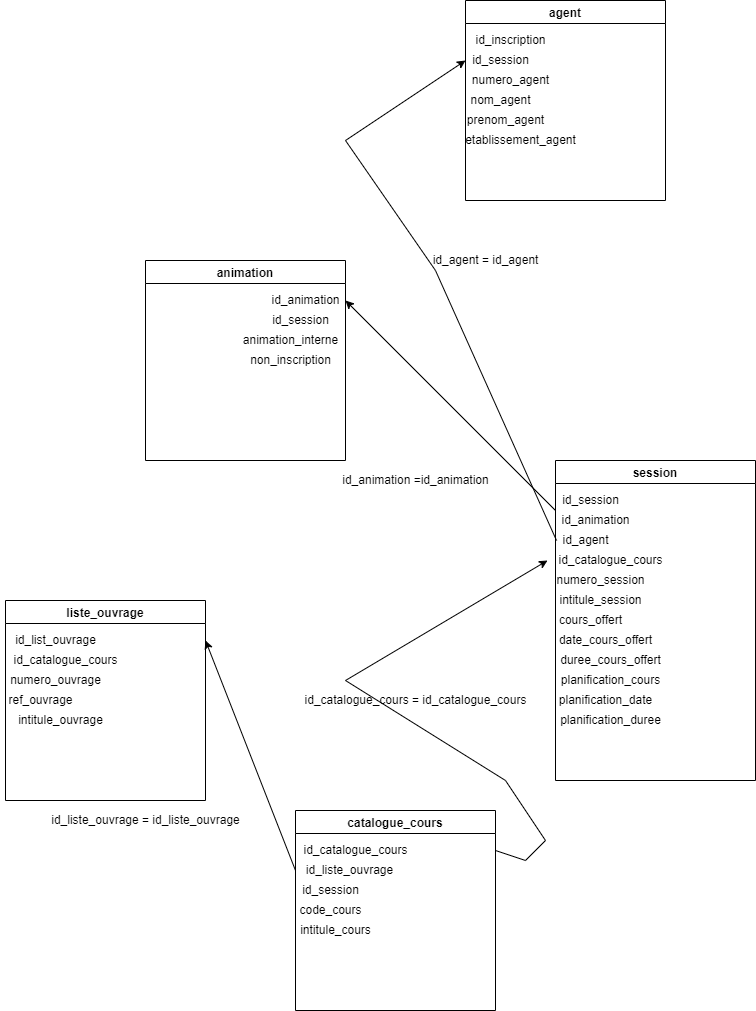

The diagram above was exported from draw.io. Its source (the exported page's mxGraphModel, read from the mxfile embedded in the PNG):
<mxGraphModel dx="1182" dy="732" grid="1" gridSize="10" guides="1" tooltips="1" connect="1" arrows="1" fold="1" page="1" pageScale="1" pageWidth="827" pageHeight="1169" math="0" shadow="0">
  <root>
    <mxCell id="0" />
    <mxCell id="1" parent="0" />
    <mxCell id="xPvHDqM0taEDfZQsz-Uz-1" value="session" style="swimlane;" vertex="1" parent="1">
      <mxGeometry x="570" y="510" width="200" height="320" as="geometry" />
    </mxCell>
    <mxCell id="xPvHDqM0taEDfZQsz-Uz-6" value="id_session" style="text;html=1;align=center;verticalAlign=middle;resizable=0;points=[];autosize=1;strokeColor=none;fillColor=none;" vertex="1" parent="xPvHDqM0taEDfZQsz-Uz-1">
      <mxGeometry y="30" width="70" height="20" as="geometry" />
    </mxCell>
    <mxCell id="xPvHDqM0taEDfZQsz-Uz-7" value="id_animation" style="text;html=1;align=center;verticalAlign=middle;resizable=0;points=[];autosize=1;strokeColor=none;fillColor=none;" vertex="1" parent="xPvHDqM0taEDfZQsz-Uz-1">
      <mxGeometry y="50" width="80" height="20" as="geometry" />
    </mxCell>
    <mxCell id="xPvHDqM0taEDfZQsz-Uz-8" value="id_agent" style="text;html=1;align=center;verticalAlign=middle;resizable=0;points=[];autosize=1;strokeColor=none;fillColor=none;" vertex="1" parent="xPvHDqM0taEDfZQsz-Uz-1">
      <mxGeometry y="70" width="60" height="20" as="geometry" />
    </mxCell>
    <mxCell id="xPvHDqM0taEDfZQsz-Uz-9" value="numero_session" style="text;html=1;align=center;verticalAlign=middle;resizable=0;points=[];autosize=1;strokeColor=none;fillColor=none;" vertex="1" parent="xPvHDqM0taEDfZQsz-Uz-1">
      <mxGeometry x="-5" y="110" width="100" height="20" as="geometry" />
    </mxCell>
    <mxCell id="xPvHDqM0taEDfZQsz-Uz-10" value="intitule_session" style="text;html=1;align=center;verticalAlign=middle;resizable=0;points=[];autosize=1;strokeColor=none;fillColor=none;" vertex="1" parent="xPvHDqM0taEDfZQsz-Uz-1">
      <mxGeometry x="-5" y="130" width="100" height="20" as="geometry" />
    </mxCell>
    <mxCell id="xPvHDqM0taEDfZQsz-Uz-11" value="cours_offert" style="text;html=1;align=center;verticalAlign=middle;resizable=0;points=[];autosize=1;strokeColor=none;fillColor=none;" vertex="1" parent="xPvHDqM0taEDfZQsz-Uz-1">
      <mxGeometry x="-5" y="150" width="80" height="20" as="geometry" />
    </mxCell>
    <mxCell id="xPvHDqM0taEDfZQsz-Uz-12" value="date_cours_offert" style="text;html=1;align=center;verticalAlign=middle;resizable=0;points=[];autosize=1;strokeColor=none;fillColor=none;" vertex="1" parent="xPvHDqM0taEDfZQsz-Uz-1">
      <mxGeometry x="-5" y="170" width="110" height="20" as="geometry" />
    </mxCell>
    <mxCell id="xPvHDqM0taEDfZQsz-Uz-13" value="duree_cours_offert" style="text;html=1;align=center;verticalAlign=middle;resizable=0;points=[];autosize=1;strokeColor=none;fillColor=none;" vertex="1" parent="xPvHDqM0taEDfZQsz-Uz-1">
      <mxGeometry x="-5" y="190" width="120" height="20" as="geometry" />
    </mxCell>
    <mxCell id="xPvHDqM0taEDfZQsz-Uz-14" value="planification_cours" style="text;html=1;align=center;verticalAlign=middle;resizable=0;points=[];autosize=1;strokeColor=none;fillColor=none;" vertex="1" parent="xPvHDqM0taEDfZQsz-Uz-1">
      <mxGeometry y="210" width="110" height="20" as="geometry" />
    </mxCell>
    <mxCell id="xPvHDqM0taEDfZQsz-Uz-15" value="planification_date" style="text;html=1;align=center;verticalAlign=middle;resizable=0;points=[];autosize=1;strokeColor=none;fillColor=none;" vertex="1" parent="xPvHDqM0taEDfZQsz-Uz-1">
      <mxGeometry x="-5" y="230" width="110" height="20" as="geometry" />
    </mxCell>
    <mxCell id="xPvHDqM0taEDfZQsz-Uz-16" value="planification_duree" style="text;html=1;align=center;verticalAlign=middle;resizable=0;points=[];autosize=1;strokeColor=none;fillColor=none;" vertex="1" parent="xPvHDqM0taEDfZQsz-Uz-1">
      <mxGeometry x="-5" y="250" width="120" height="20" as="geometry" />
    </mxCell>
    <mxCell id="xPvHDqM0taEDfZQsz-Uz-32" value="id_catalogue_cours" style="text;html=1;align=center;verticalAlign=middle;resizable=0;points=[];autosize=1;strokeColor=none;fillColor=none;" vertex="1" parent="xPvHDqM0taEDfZQsz-Uz-1">
      <mxGeometry x="-5" y="90" width="120" height="20" as="geometry" />
    </mxCell>
    <mxCell id="xPvHDqM0taEDfZQsz-Uz-2" value="agent" style="swimlane;" vertex="1" parent="1">
      <mxGeometry x="480" y="50" width="200" height="200" as="geometry" />
    </mxCell>
    <mxCell id="xPvHDqM0taEDfZQsz-Uz-20" value="id_session" style="text;html=1;align=center;verticalAlign=middle;resizable=0;points=[];autosize=1;strokeColor=none;fillColor=none;" vertex="1" parent="xPvHDqM0taEDfZQsz-Uz-2">
      <mxGeometry y="50" width="70" height="20" as="geometry" />
    </mxCell>
    <mxCell id="xPvHDqM0taEDfZQsz-Uz-21" value="id_inscription" style="text;html=1;align=center;verticalAlign=middle;resizable=0;points=[];autosize=1;strokeColor=none;fillColor=none;" vertex="1" parent="xPvHDqM0taEDfZQsz-Uz-2">
      <mxGeometry y="30" width="90" height="20" as="geometry" />
    </mxCell>
    <mxCell id="xPvHDqM0taEDfZQsz-Uz-22" value="numero_agent" style="text;html=1;align=center;verticalAlign=middle;resizable=0;points=[];autosize=1;strokeColor=none;fillColor=none;" vertex="1" parent="xPvHDqM0taEDfZQsz-Uz-2">
      <mxGeometry y="70" width="90" height="20" as="geometry" />
    </mxCell>
    <mxCell id="xPvHDqM0taEDfZQsz-Uz-23" value="nom_agent" style="text;html=1;align=center;verticalAlign=middle;resizable=0;points=[];autosize=1;strokeColor=none;fillColor=none;" vertex="1" parent="xPvHDqM0taEDfZQsz-Uz-2">
      <mxGeometry x="-5" y="90" width="80" height="20" as="geometry" />
    </mxCell>
    <mxCell id="xPvHDqM0taEDfZQsz-Uz-24" value="prenom_agent" style="text;html=1;align=center;verticalAlign=middle;resizable=0;points=[];autosize=1;strokeColor=none;fillColor=none;" vertex="1" parent="xPvHDqM0taEDfZQsz-Uz-2">
      <mxGeometry x="-5" y="110" width="90" height="20" as="geometry" />
    </mxCell>
    <mxCell id="xPvHDqM0taEDfZQsz-Uz-25" value="etablissement_agent" style="text;html=1;align=center;verticalAlign=middle;resizable=0;points=[];autosize=1;strokeColor=none;fillColor=none;" vertex="1" parent="xPvHDqM0taEDfZQsz-Uz-2">
      <mxGeometry x="-10" y="130" width="130" height="20" as="geometry" />
    </mxCell>
    <mxCell id="xPvHDqM0taEDfZQsz-Uz-3" value="animation" style="swimlane;" vertex="1" parent="1">
      <mxGeometry x="160" y="310" width="200" height="200" as="geometry" />
    </mxCell>
    <mxCell id="xPvHDqM0taEDfZQsz-Uz-26" value="id_animation" style="text;html=1;align=center;verticalAlign=middle;resizable=0;points=[];autosize=1;strokeColor=none;fillColor=none;" vertex="1" parent="xPvHDqM0taEDfZQsz-Uz-3">
      <mxGeometry x="120" y="30" width="80" height="20" as="geometry" />
    </mxCell>
    <mxCell id="xPvHDqM0taEDfZQsz-Uz-27" value="animation_interne" style="text;html=1;align=center;verticalAlign=middle;resizable=0;points=[];autosize=1;strokeColor=none;fillColor=none;" vertex="1" parent="xPvHDqM0taEDfZQsz-Uz-3">
      <mxGeometry x="90" y="70" width="110" height="20" as="geometry" />
    </mxCell>
    <mxCell id="xPvHDqM0taEDfZQsz-Uz-28" value="id_session" style="text;html=1;align=center;verticalAlign=middle;resizable=0;points=[];autosize=1;strokeColor=none;fillColor=none;" vertex="1" parent="xPvHDqM0taEDfZQsz-Uz-3">
      <mxGeometry x="120" y="50" width="70" height="20" as="geometry" />
    </mxCell>
    <mxCell id="xPvHDqM0taEDfZQsz-Uz-29" value="non_inscription" style="text;html=1;align=center;verticalAlign=middle;resizable=0;points=[];autosize=1;strokeColor=none;fillColor=none;" vertex="1" parent="xPvHDqM0taEDfZQsz-Uz-3">
      <mxGeometry x="95" y="90" width="100" height="20" as="geometry" />
    </mxCell>
    <mxCell id="xPvHDqM0taEDfZQsz-Uz-4" value="catalogue_cours" style="swimlane;" vertex="1" parent="1">
      <mxGeometry x="310" y="860" width="200" height="200" as="geometry" />
    </mxCell>
    <mxCell id="xPvHDqM0taEDfZQsz-Uz-33" value="id_catalogue_cours" style="text;html=1;align=center;verticalAlign=middle;resizable=0;points=[];autosize=1;strokeColor=none;fillColor=none;" vertex="1" parent="xPvHDqM0taEDfZQsz-Uz-4">
      <mxGeometry y="30" width="120" height="20" as="geometry" />
    </mxCell>
    <mxCell id="xPvHDqM0taEDfZQsz-Uz-36" value="id_session" style="text;html=1;align=center;verticalAlign=middle;resizable=0;points=[];autosize=1;strokeColor=none;fillColor=none;" vertex="1" parent="xPvHDqM0taEDfZQsz-Uz-4">
      <mxGeometry y="70" width="70" height="20" as="geometry" />
    </mxCell>
    <mxCell id="xPvHDqM0taEDfZQsz-Uz-37" value="id_liste_ouvrage" style="text;html=1;align=center;verticalAlign=middle;resizable=0;points=[];autosize=1;strokeColor=none;fillColor=none;" vertex="1" parent="xPvHDqM0taEDfZQsz-Uz-4">
      <mxGeometry x="4" y="50" width="100" height="20" as="geometry" />
    </mxCell>
    <mxCell id="xPvHDqM0taEDfZQsz-Uz-38" value="code_cours" style="text;html=1;align=center;verticalAlign=middle;resizable=0;points=[];autosize=1;strokeColor=none;fillColor=none;" vertex="1" parent="xPvHDqM0taEDfZQsz-Uz-4">
      <mxGeometry x="-5" y="90" width="80" height="20" as="geometry" />
    </mxCell>
    <mxCell id="xPvHDqM0taEDfZQsz-Uz-39" value="intitule_cours" style="text;html=1;align=center;verticalAlign=middle;resizable=0;points=[];autosize=1;strokeColor=none;fillColor=none;" vertex="1" parent="xPvHDqM0taEDfZQsz-Uz-4">
      <mxGeometry x="-5" y="110" width="90" height="20" as="geometry" />
    </mxCell>
    <mxCell id="xPvHDqM0taEDfZQsz-Uz-5" value="liste_ouvrage" style="swimlane;" vertex="1" parent="1">
      <mxGeometry x="20" y="650" width="200" height="200" as="geometry" />
    </mxCell>
    <mxCell id="xPvHDqM0taEDfZQsz-Uz-40" value="id_list_ouvrage" style="text;html=1;align=center;verticalAlign=middle;resizable=0;points=[];autosize=1;strokeColor=none;fillColor=none;" vertex="1" parent="xPvHDqM0taEDfZQsz-Uz-5">
      <mxGeometry y="30" width="100" height="20" as="geometry" />
    </mxCell>
    <mxCell id="xPvHDqM0taEDfZQsz-Uz-43" value="id_catalogue_cours" style="text;html=1;align=center;verticalAlign=middle;resizable=0;points=[];autosize=1;strokeColor=none;fillColor=none;" vertex="1" parent="xPvHDqM0taEDfZQsz-Uz-5">
      <mxGeometry y="50" width="120" height="20" as="geometry" />
    </mxCell>
    <mxCell id="xPvHDqM0taEDfZQsz-Uz-44" value="numero_ouvrage" style="text;html=1;align=center;verticalAlign=middle;resizable=0;points=[];autosize=1;strokeColor=none;fillColor=none;" vertex="1" parent="xPvHDqM0taEDfZQsz-Uz-5">
      <mxGeometry x="-5" y="70" width="110" height="20" as="geometry" />
    </mxCell>
    <mxCell id="xPvHDqM0taEDfZQsz-Uz-45" value="ref_ouvrage" style="text;html=1;align=center;verticalAlign=middle;resizable=0;points=[];autosize=1;strokeColor=none;fillColor=none;" vertex="1" parent="xPvHDqM0taEDfZQsz-Uz-5">
      <mxGeometry x="-5" y="90" width="80" height="20" as="geometry" />
    </mxCell>
    <mxCell id="xPvHDqM0taEDfZQsz-Uz-46" value="intitule_ouvrage" style="text;html=1;align=center;verticalAlign=middle;resizable=0;points=[];autosize=1;strokeColor=none;fillColor=none;" vertex="1" parent="xPvHDqM0taEDfZQsz-Uz-5">
      <mxGeometry x="5" y="110" width="100" height="20" as="geometry" />
    </mxCell>
    <mxCell id="xPvHDqM0taEDfZQsz-Uz-18" value="" style="endArrow=classic;html=1;rounded=0;exitX=0;exitY=0;exitDx=0;exitDy=0;exitPerimeter=0;" edge="1" parent="1" source="xPvHDqM0taEDfZQsz-Uz-7">
      <mxGeometry width="50" height="50" relative="1" as="geometry">
        <mxPoint x="560" y="570" as="sourcePoint" />
        <mxPoint x="360" y="350" as="targetPoint" />
      </mxGeometry>
    </mxCell>
    <mxCell id="xPvHDqM0taEDfZQsz-Uz-19" value="" style="endArrow=classic;html=1;rounded=0;exitX=0.017;exitY=0.5;exitDx=0;exitDy=0;exitPerimeter=0;" edge="1" parent="1" source="xPvHDqM0taEDfZQsz-Uz-8">
      <mxGeometry width="50" height="50" relative="1" as="geometry">
        <mxPoint x="530" y="440" as="sourcePoint" />
        <mxPoint x="480" y="110" as="targetPoint" />
        <Array as="points">
          <mxPoint x="450" y="320" />
          <mxPoint x="360" y="190" />
        </Array>
      </mxGeometry>
    </mxCell>
    <mxCell id="xPvHDqM0taEDfZQsz-Uz-30" value="id_agent = id_agent" style="text;html=1;align=center;verticalAlign=middle;resizable=0;points=[];autosize=1;strokeColor=none;fillColor=none;" vertex="1" parent="1">
      <mxGeometry x="440" y="300" width="120" height="20" as="geometry" />
    </mxCell>
    <mxCell id="xPvHDqM0taEDfZQsz-Uz-31" value="id_animation =id_animation" style="text;html=1;align=center;verticalAlign=middle;resizable=0;points=[];autosize=1;strokeColor=none;fillColor=none;" vertex="1" parent="1">
      <mxGeometry x="350" y="520" width="160" height="20" as="geometry" />
    </mxCell>
    <mxCell id="xPvHDqM0taEDfZQsz-Uz-34" value="" style="endArrow=classic;html=1;rounded=0;entryX=-0.025;entryY=0.5;entryDx=0;entryDy=0;entryPerimeter=0;" edge="1" parent="1" target="xPvHDqM0taEDfZQsz-Uz-32">
      <mxGeometry width="50" height="50" relative="1" as="geometry">
        <mxPoint x="510" y="900" as="sourcePoint" />
        <mxPoint x="470" y="590" as="targetPoint" />
        <Array as="points">
          <mxPoint x="540" y="910" />
          <mxPoint x="560" y="890" />
          <mxPoint x="520" y="830" />
          <mxPoint x="360" y="730" />
        </Array>
      </mxGeometry>
    </mxCell>
    <mxCell id="xPvHDqM0taEDfZQsz-Uz-35" value="id_catalogue_cours = id_catalogue_cours" style="text;html=1;align=center;verticalAlign=middle;resizable=0;points=[];autosize=1;strokeColor=none;fillColor=none;" vertex="1" parent="1">
      <mxGeometry x="310" y="740" width="240" height="20" as="geometry" />
    </mxCell>
    <mxCell id="xPvHDqM0taEDfZQsz-Uz-42" value="" style="endArrow=classic;html=1;rounded=0;exitX=-0.04;exitY=0.5;exitDx=0;exitDy=0;exitPerimeter=0;" edge="1" parent="1" source="xPvHDqM0taEDfZQsz-Uz-37">
      <mxGeometry width="50" height="50" relative="1" as="geometry">
        <mxPoint x="260" y="910" as="sourcePoint" />
        <mxPoint x="220" y="690" as="targetPoint" />
      </mxGeometry>
    </mxCell>
    <mxCell id="xPvHDqM0taEDfZQsz-Uz-47" value="id_liste_ouvrage = id_liste_ouvrage" style="text;html=1;align=center;verticalAlign=middle;resizable=0;points=[];autosize=1;strokeColor=none;fillColor=none;" vertex="1" parent="1">
      <mxGeometry x="60" y="860" width="200" height="20" as="geometry" />
    </mxCell>
  </root>
</mxGraphModel>